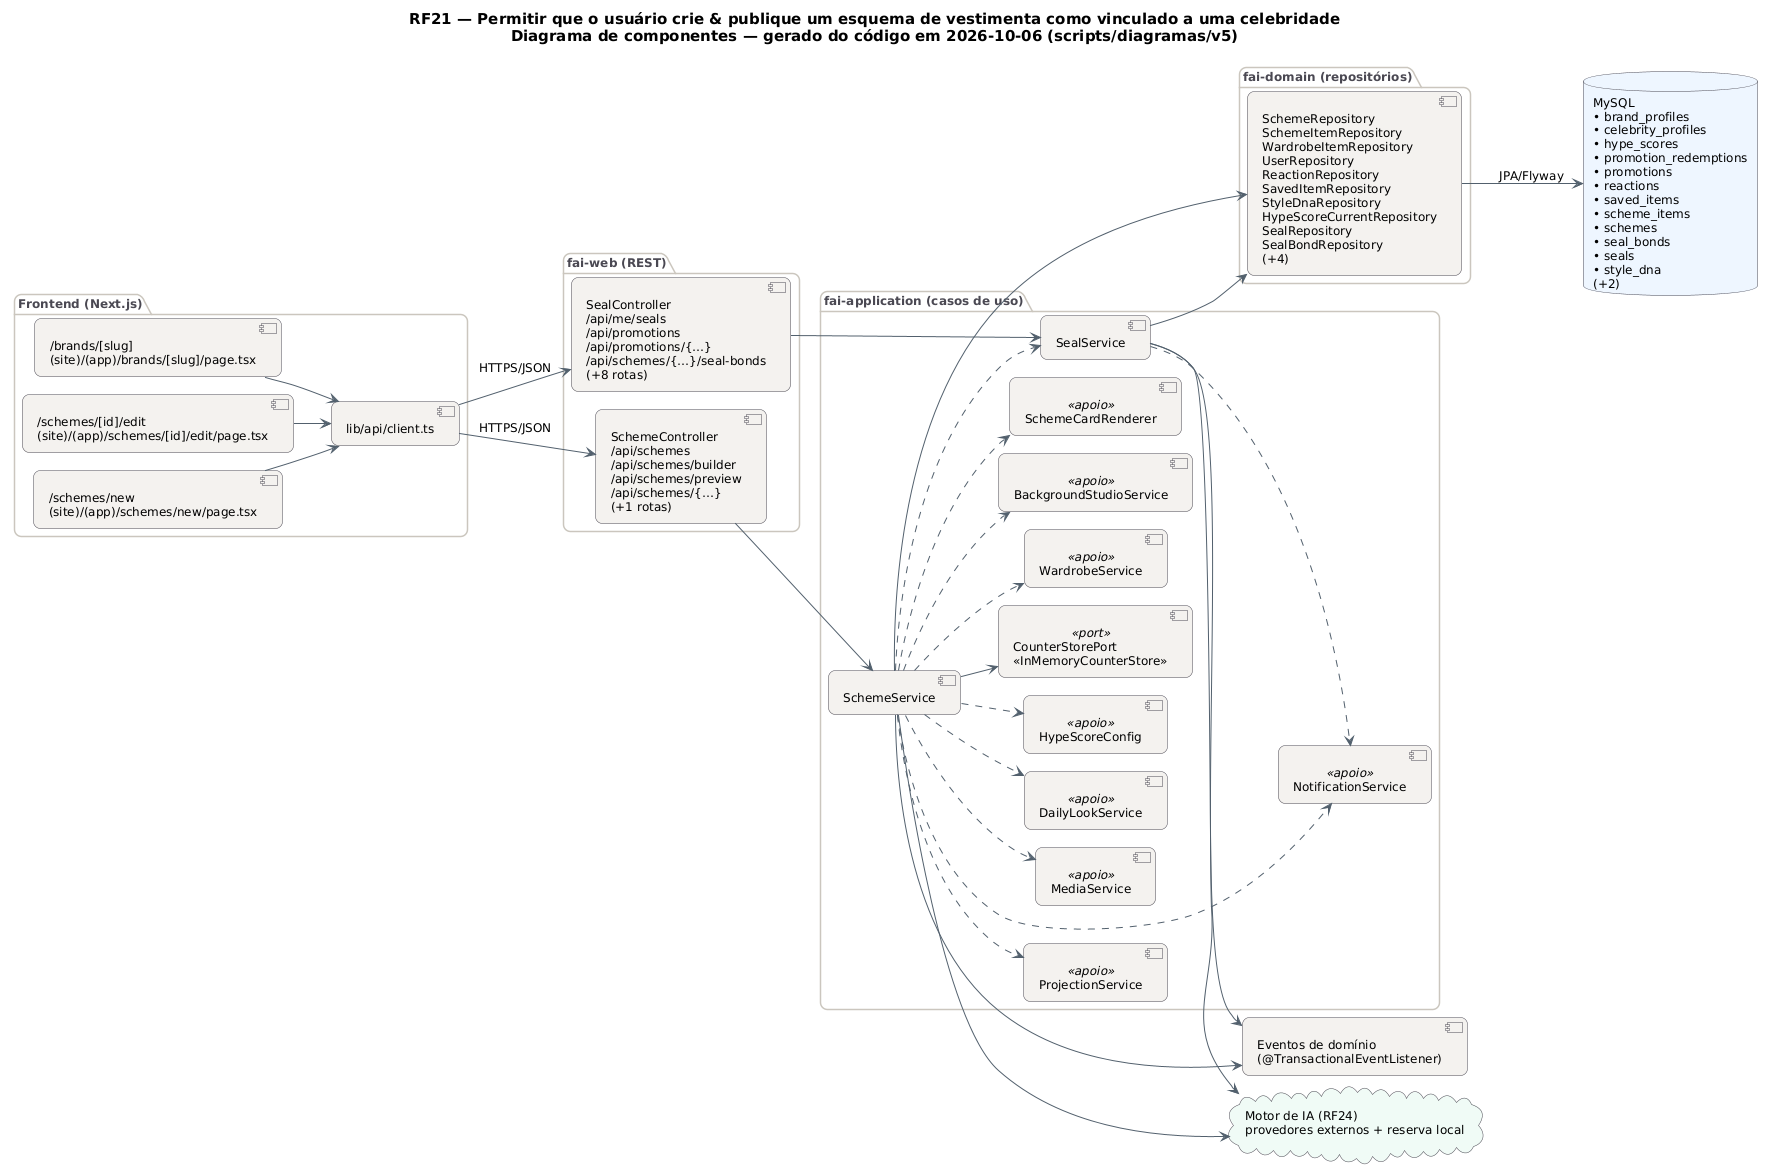

The diagram above was rendered by PlantUML. Its source (embedded in the PNG):
@startuml RF21_Componentes
!pragma layout smetana
skinparam backgroundColor #FFFFFF
skinparam shadowing false
skinparam defaultFontName "DejaVu Sans"
skinparam defaultFontSize 12
skinparam titleFontSize 15
skinparam roundcorner 14
skinparam ArrowColor #52606D
skinparam note {
  BackgroundColor #FFFDEB
  BorderColor #D8CE78
  FontColor #554F24
}
skinparam component {
  BackgroundColor #F4F2EF
  BorderColor #4A4852
}
skinparam package {
  BorderColor #CBC6BE
  FontColor #4A4852
}
skinparam database {
  BackgroundColor #EEF6FF
  BorderColor #4A4852
}
skinparam cloud {
  BackgroundColor #F0FBF6
  BorderColor #4A4852
}
left to right direction
title RF21 — Permitir que o usuário crie & publique um esquema de vestimenta como vinculado a uma celebridade\nDiagrama de componentes — gerado do código em 2026-10-06 (scripts/diagramas/v5)

package "Frontend (Next.js)" {
  component "/brands/[slug]\n(site)/(app)/brands/[slug]/page.tsx" as FE0
  component "/schemes/[id]/edit\n(site)/(app)/schemes/[id]/edit/page.tsx" as FE1
  component "/schemes/new\n(site)/(app)/schemes/new/page.tsx" as FE2
  component "lib/api/client.ts" as APIC
}
package "fai-web (REST)" {
  component "SchemeController\n/api/schemes\n/api/schemes/builder\n/api/schemes/preview\n/api/schemes/{…}\n(+1 rotas)" as SchemeController
  component "SealController\n/api/me/seals\n/api/promotions\n/api/promotions/{…}\n/api/schemes/{…}/seal-bonds\n(+8 rotas)" as SealController
}
package "fai-application (casos de uso)" {
  component "SchemeService" as SchemeService
  component "SealService" as SealService
  component "WardrobeService" as WardrobeService <<apoio>>
  component "BackgroundStudioService" as BackgroundStudioService <<apoio>>
  component "SchemeCardRenderer" as SchemeCardRenderer <<apoio>>
  component "ProjectionService" as ProjectionService <<apoio>>
  component "NotificationService" as NotificationService <<apoio>>
  component "MediaService" as MediaService <<apoio>>
  component "DailyLookService" as DailyLookService <<apoio>>
  component "HypeScoreConfig" as HypeScoreConfig <<apoio>>
  component "CounterStorePort\n«InMemoryCounterStore»" as CounterStorePort <<port>>
}
package "fai-domain (repositórios)" {
  component "SchemeRepository\nSchemeItemRepository\nWardrobeItemRepository\nUserRepository\nReactionRepository\nSavedItemRepository\nStyleDnaRepository\nHypeScoreCurrentRepository\nSealRepository\nSealBondRepository\n(+4)" as REPO_MySQL
}
database "MySQL\n• brand_profiles\n• celebrity_profiles\n• hype_scores\n• promotion_redemptions\n• promotions\n• reactions\n• saved_items\n• scheme_items\n• schemes\n• seal_bonds\n• seals\n• style_dna\n(+2)" as DB_MySQL
cloud "Motor de IA (RF24)\nprovedores externos + reserva local" as AI
component "Eventos de domínio\n(@TransactionalEventListener)" as EV
APIC --> SchemeController : HTTPS/JSON
APIC --> SealController : HTTPS/JSON
FE0 --> APIC
FE1 --> APIC
FE2 --> APIC
REPO_MySQL --> DB_MySQL : JPA/Flyway
SchemeController --> SchemeService
SchemeService --> AI
SchemeService --> CounterStorePort
SchemeService --> EV
SchemeService --> REPO_MySQL
SchemeService ..> BackgroundStudioService
SchemeService ..> DailyLookService
SchemeService ..> HypeScoreConfig
SchemeService ..> MediaService
SchemeService ..> NotificationService
SchemeService ..> ProjectionService
SchemeService ..> SchemeCardRenderer
SchemeService ..> SealService
SchemeService ..> WardrobeService
SealController --> SealService
SealService --> AI
SealService --> EV
SealService --> REPO_MySQL
SealService ..> NotificationService
@enduml